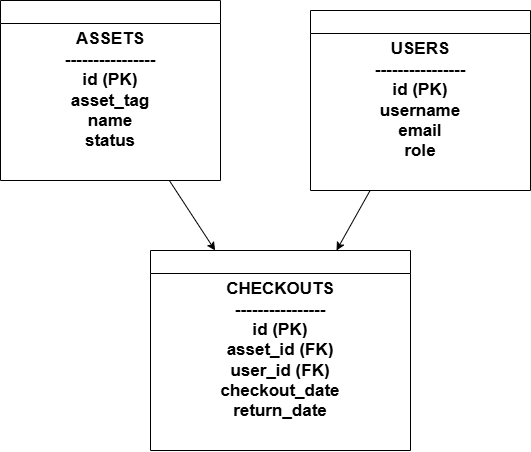

The diagram above was exported from draw.io. Its source (the exported page's mxGraphModel, read from the mxfile embedded in the PNG):
<mxGraphModel dx="925" dy="540" grid="1" gridSize="10" guides="1" tooltips="1" connect="1" arrows="1" fold="1" page="1" pageScale="1" pageWidth="850" pageHeight="1100" math="0" shadow="0">
  <root>
    <mxCell id="0" />
    <mxCell id="1" parent="0" />
    <mxCell id="2" parent="1" style="swimlane" value="" vertex="1">
      <mxGeometry height="180" width="220" x="50" y="50" as="geometry" />
    </mxCell>
    <mxCell id="p948gRnEqComlEzuKbHl-6" parent="2" style="text;html=1;whiteSpace=wrap;strokeColor=none;fillColor=none;align=center;verticalAlign=middle;rounded=0;fontSize=17;" value="&lt;span style=&quot;font-weight: 700; text-wrap-mode: nowrap;&quot;&gt;ASSETS&lt;/span&gt;&lt;br style=&quot;padding: 0px; margin: 0px; font-weight: 700; text-wrap-mode: nowrap;&quot;&gt;&lt;span style=&quot;font-weight: 700; text-wrap-mode: nowrap;&quot;&gt;----------------&lt;/span&gt;&lt;br style=&quot;padding: 0px; margin: 0px; font-weight: 700; text-wrap-mode: nowrap;&quot;&gt;&lt;span style=&quot;font-weight: 700; text-wrap-mode: nowrap;&quot;&gt;id (PK)&lt;/span&gt;&lt;br style=&quot;padding: 0px; margin: 0px; font-weight: 700; text-wrap-mode: nowrap;&quot;&gt;&lt;span style=&quot;font-weight: 700; text-wrap-mode: nowrap;&quot;&gt;asset_tag&lt;/span&gt;&lt;br style=&quot;padding: 0px; margin: 0px; font-weight: 700; text-wrap-mode: nowrap;&quot;&gt;&lt;span style=&quot;font-weight: 700; text-wrap-mode: nowrap;&quot;&gt;name&lt;/span&gt;&lt;br style=&quot;padding: 0px; margin: 0px; font-weight: 700; text-wrap-mode: nowrap;&quot;&gt;&lt;span style=&quot;font-weight: 700; text-wrap-mode: nowrap;&quot;&gt;status&lt;/span&gt;" vertex="1">
      <mxGeometry height="30" width="60" x="80" y="75" as="geometry" />
    </mxCell>
    <mxCell id="3" parent="1" style="swimlane;fontSize=17;" value="" vertex="1">
      <mxGeometry height="180" width="220" x="360" y="60" as="geometry" />
    </mxCell>
    <mxCell id="p948gRnEqComlEzuKbHl-7" parent="3" style="text;html=1;whiteSpace=wrap;strokeColor=none;fillColor=none;align=center;verticalAlign=middle;rounded=0;fontSize=17;" value="&lt;span style=&quot;font-weight: 700; text-wrap-mode: nowrap;&quot;&gt;USERS&lt;/span&gt;&lt;br style=&quot;padding: 0px; margin: 0px; font-weight: 700; text-wrap-mode: nowrap;&quot;&gt;&lt;span style=&quot;font-weight: 700; text-wrap-mode: nowrap;&quot;&gt;----------------&lt;/span&gt;&lt;br style=&quot;padding: 0px; margin: 0px; font-weight: 700; text-wrap-mode: nowrap;&quot;&gt;&lt;span style=&quot;font-weight: 700; text-wrap-mode: nowrap;&quot;&gt;id (PK)&lt;/span&gt;&lt;br style=&quot;padding: 0px; margin: 0px; font-weight: 700; text-wrap-mode: nowrap;&quot;&gt;&lt;span style=&quot;font-weight: 700; text-wrap-mode: nowrap;&quot;&gt;username&lt;/span&gt;&lt;br style=&quot;padding: 0px; margin: 0px; font-weight: 700; text-wrap-mode: nowrap;&quot;&gt;&lt;span style=&quot;font-weight: 700; text-wrap-mode: nowrap;&quot;&gt;email&lt;/span&gt;&lt;br style=&quot;padding: 0px; margin: 0px; font-weight: 700; text-wrap-mode: nowrap;&quot;&gt;&lt;span style=&quot;font-weight: 700; text-wrap-mode: nowrap;&quot;&gt;role&lt;/span&gt;" vertex="1">
      <mxGeometry height="30" width="60" x="80" y="75" as="geometry" />
    </mxCell>
    <mxCell id="4" parent="1" style="swimlane;fontSize=17;" value="" vertex="1">
      <mxGeometry height="200" width="260" x="200" y="300" as="geometry" />
    </mxCell>
    <mxCell id="p948gRnEqComlEzuKbHl-8" parent="4" style="text;html=1;whiteSpace=wrap;strokeColor=none;fillColor=none;align=center;verticalAlign=middle;rounded=0;fontSize=17;" value="&lt;span style=&quot;font-weight: 700; text-wrap-mode: nowrap;&quot;&gt;CHECKOUTS&lt;/span&gt;&lt;br style=&quot;padding: 0px; margin: 0px; font-weight: 700; text-wrap-mode: nowrap;&quot;&gt;&lt;span style=&quot;font-weight: 700; text-wrap-mode: nowrap;&quot;&gt;----------------&lt;/span&gt;&lt;br style=&quot;padding: 0px; margin: 0px; font-weight: 700; text-wrap-mode: nowrap;&quot;&gt;&lt;span style=&quot;font-weight: 700; text-wrap-mode: nowrap;&quot;&gt;id (PK)&lt;/span&gt;&lt;br style=&quot;padding: 0px; margin: 0px; font-weight: 700; text-wrap-mode: nowrap;&quot;&gt;&lt;span style=&quot;font-weight: 700; text-wrap-mode: nowrap;&quot;&gt;asset_id (FK)&lt;/span&gt;&lt;br style=&quot;padding: 0px; margin: 0px; font-weight: 700; text-wrap-mode: nowrap;&quot;&gt;&lt;span style=&quot;font-weight: 700; text-wrap-mode: nowrap;&quot;&gt;user_id (FK)&lt;/span&gt;&lt;br style=&quot;padding: 0px; margin: 0px; font-weight: 700; text-wrap-mode: nowrap;&quot;&gt;&lt;span style=&quot;font-weight: 700; text-wrap-mode: nowrap;&quot;&gt;checkout_date&lt;/span&gt;&lt;br style=&quot;padding: 0px; margin: 0px; font-weight: 700; text-wrap-mode: nowrap;&quot;&gt;&lt;span style=&quot;font-weight: 700; text-wrap-mode: nowrap;&quot;&gt;return_date&lt;/span&gt;" vertex="1">
      <mxGeometry height="30" width="60" x="100" y="85" as="geometry" />
    </mxCell>
    <mxCell id="5" edge="1" parent="1" source="2" style="fontSize=17;" target="4">
      <mxGeometry relative="1" as="geometry" />
    </mxCell>
    <mxCell id="6" edge="1" parent="1" source="3" style="fontSize=17;" target="4">
      <mxGeometry relative="1" as="geometry" />
    </mxCell>
  </root>
</mxGraphModel>